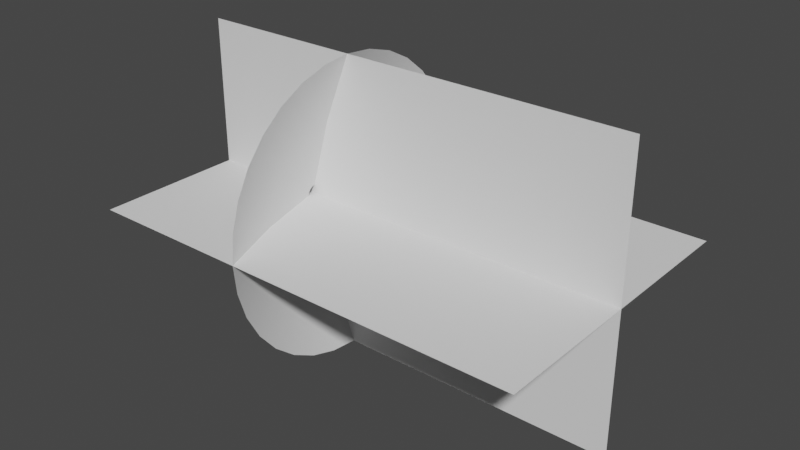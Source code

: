 # Source: muzzle_flash.blend  (saved by Blender 2.91.10; exported with 4.5.12 LTS)
import bpy
from mathutils import Matrix  # noqa: F401  (used for matrix-valued properties, if any)

bpy.ops.wm.read_factory_settings(use_empty=True)
scene = bpy.context.scene
scene.name = 'Scene'

# ---- collections
col_collection = bpy.data.collections.new('Collection'); scene.collection.children.link(col_collection)

# ---- world
world_world = bpy.data.worlds.new('World'); scene.world = world_world
world_world.use_nodes = True; world_world.node_tree.nodes.clear()
_N = world_world.node_tree.nodes; _L = world_world.node_tree.links
n0 = _N.new('ShaderNodeOutputWorld'); n0.name = 'World Output'; n0.location = (300, 300)
n1 = _N.new('ShaderNodeBackground'); n1.name = 'Background'; n1.location = (10, 300)
n1.inputs[0].default_value = (0.05088, 0.05088, 0.05088, 1.0)
_L.new(n1.outputs[0], n0.inputs[0])
n0.is_active_output = True
world_world.color = (0.05088, 0.05088, 0.05088)
world_world.use_sun_shadow = False
world_world.sun_shadow_jitter_overblur = 0.0

# ---- meshes
me_circle = bpy.data.meshes.new('Circle')
me_circle.from_pydata([(0.0, 1.0, 0.1817), (-0.1951, 0.9808, 0.1817), (-0.3827, 0.9239, 0.1817), (-0.5556, 0.8315, 0.1817), (-0.7071, 0.7071, 0.1817), (-0.8315, 0.5556, 0.1817), (-0.9239, 0.3827, 0.1817), (-0.9808, 0.1951, 0.1817), (-1.0, 7.55e-08, 0.1817), (-0.9808, -0.1951, 0.1817), (-0.9239, -0.3827, 0.1817), (-0.8315, -0.5556, 0.1817), (-0.7071, -0.7071, 0.1817), (-0.5556, -0.8315, 0.1817), (-0.3827, -0.9239, 0.1817), (-0.1951, -0.9808, 0.1817), (3.258e-07, -1.0, 0.1817), (0.1951, -0.9808, 0.1817), (0.3827, -0.9239, 0.1817), (0.5556, -0.8315, 0.1817), (0.7071, -0.7071, 0.1817), (0.8315, -0.5556, 0.1817), (0.9239, -0.3827, 0.1817), (0.9808, -0.1951, 0.1817), (1.0, 9.656e-07, 0.1817), (0.9808, 0.1951, 0.1817), (0.9239, 0.3827, 0.1817), (0.8315, 0.5556, 0.1817), (0.7071, 0.7071, 0.1817), (0.5556, 0.8315, 0.1817), (0.3827, 0.9239, 0.1817), (0.1951, 0.9808, 0.1817), (-1.236e-07, 0.0565, -0.1292), (-0.01102, 0.05542, -0.1292), (-0.02162, 0.0522, -0.1292), (-0.03139, 0.04698, -0.1292), (-0.03995, 0.03995, -0.1292), (-0.04698, 0.03139, -0.1292), (-0.0522, 0.02162, -0.1292), (-0.05541, 0.01102, -0.1292), (-0.0565, 2.72e-07, -0.1292), (-0.05541, -0.01102, -0.1292), (-0.0522, -0.02162, -0.1292), (-0.04698, -0.03139, -0.1292), (-0.03995, -0.03995, -0.1292), (-0.03139, -0.04698, -0.1292), (-0.02162, -0.0522, -0.1292), (-0.01102, -0.05541, -0.1292), (-1.052e-07, -0.0565, -0.1292), (0.01102, -0.05541, -0.1292), (0.02162, -0.0522, -0.1292), (0.03139, -0.04698, -0.1292), (0.03995, -0.03995, -0.1292), (0.04698, -0.03139, -0.1292), (0.0522, -0.02162, -0.1292), (0.05541, -0.01102, -0.1292), (0.0565, 3.222e-07, -0.1292), (0.05541, 0.01102, -0.1292), (0.0522, 0.02162, -0.1292), (0.04698, 0.03139, -0.1292), (0.03995, 0.03995, -0.1292), (0.03139, 0.04698, -0.1292), (0.02162, 0.0522, -0.1292), (0.01102, 0.05542, -0.1292), (0.5181, 0.1031, 0.0), (0.488, 0.2022, 0.0), (-0.3735, -0.3735, 0.0), (-0.2935, -0.4392, 0.0), (0.4392, 0.2935, 0.0), (-0.2022, -0.488, 0.0), (-5.692e-08, 0.5283, 0.0), (-0.1031, 0.5181, 0.0), (0.3735, 0.3735, 0.0), (-0.1031, -0.5181, 0.0), (-0.2022, 0.488, 0.0), (0.2935, 0.4392, 0.0), (1.152e-07, -0.5283, 0.0), (-0.2935, 0.4392, 0.0), (0.2022, 0.488, 0.0), (0.1031, -0.5181, 0.0), (-0.3735, 0.3735, 0.0), (0.1031, 0.5181, 0.0), (0.2022, -0.488, 0.0), (-0.4392, 0.2935, 0.0), (0.2935, -0.4392, 0.0), (-0.488, 0.2022, 0.0), (0.3735, -0.3735, 0.0), (-0.5181, 0.1031, 0.0), (0.4392, -0.2935, 0.0), (-0.5283, 1.737e-07, 0.0), (0.488, -0.2022, 0.0), (-0.5181, -0.1031, 0.0), (0.5181, -0.1031, 0.0), (-0.488, -0.2022, 0.0), (0.5283, 6.439e-07, 0.0), (-0.4392, -0.2935, 0.0)], [], [(65, 64, 57, 58), (67, 66, 44, 45), (68, 65, 58, 59), (69, 67, 45, 46), (71, 70, 32, 33), (72, 68, 59, 60), (73, 69, 46, 47), (74, 71, 33, 34), (75, 72, 60, 61), (76, 73, 47, 48), (77, 74, 34, 35), (78, 75, 61, 62), (79, 76, 48, 49), (80, 77, 35, 36), (81, 78, 62, 63), (82, 79, 49, 50), (83, 80, 36, 37), (70, 81, 63, 32), (84, 82, 50, 51), (85, 83, 37, 38), (86, 84, 51, 52), (87, 85, 38, 39), (88, 86, 52, 53), (89, 87, 39, 40), (90, 88, 53, 54), (91, 89, 40, 41), (92, 90, 54, 55), (93, 91, 41, 42), (94, 92, 55, 56), (95, 93, 42, 43), (64, 94, 56, 57), (66, 95, 43, 44), (12, 11, 95, 66), (25, 24, 94, 64), (11, 10, 93, 95), (24, 23, 92, 94), (10, 9, 91, 93), (23, 22, 90, 92), (9, 8, 89, 91), (22, 21, 88, 90), (8, 7, 87, 89), (21, 20, 86, 88), (7, 6, 85, 87), (20, 19, 84, 86), (6, 5, 83, 85), (19, 18, 82, 84), (0, 31, 81, 70), (5, 4, 80, 83), (18, 17, 79, 82), (31, 30, 78, 81), (4, 3, 77, 80), (17, 16, 76, 79), (30, 29, 75, 78), (3, 2, 74, 77), (16, 15, 73, 76), (29, 28, 72, 75), (2, 1, 71, 74), (15, 14, 69, 73), (28, 27, 68, 72), (1, 0, 70, 71), (14, 13, 67, 69), (27, 26, 65, 68), (13, 12, 66, 67), (26, 25, 64, 65)])
me_circle.polygons.foreach_set('use_smooth', [True] * 64)
_uv = me_circle.uv_layers.new(name='UVMap')
_uv.uv.foreach_set('vector', [0.4041, 0.5028, 0.3731, 0.5028, 0.3731, 1.0, 0.4041, 1.0, 0.9948, 0.5028, 0.9637, 0.5028, 0.9637, 1.0, 0.9948, 1.0, 0.4352, 0.5028, 0.4041, 0.5028, 0.4041, 1.0, 0.4352, 1.0, 0.03109, 0.5028, 2.98e-08, 0.5028, 2.98e-08, 1.0, 0.03109, 1.0, 0.6218, 0.5028, 0.5907, 0.5028, 0.5907, 1.0, 0.6218, 1.0, 0.4663, 0.5028, 0.4352, 0.5028, 0.4352, 1.0, 0.4663, 1.0, 0.06218, 0.5028, 0.03109, 0.5028, 0.03109, 1.0, 0.06218, 1.0, 0.6529, 0.5028, 0.6218, 0.5028, 0.6218, 1.0, 0.6529, 1.0, 0.4974, 0.5028, 0.4663, 0.5028, 0.4663, 1.0, 0.4974, 1.0, 0.09326, 0.5028, 0.06218, 0.5028, 0.06218, 1.0, 0.09326, 1.0, 0.6839, 0.5028, 0.6529, 0.5028, 0.6529, 1.0, 0.6839, 1.0, 0.5285, 0.5028, 0.4974, 0.5028, 0.4974, 1.0, 0.5285, 1.0, 0.1244, 0.5028, 0.09326, 0.5028, 0.09326, 1.0, 0.1244, 1.0, 0.715, 0.5028, 0.6839, 0.5028, 0.6839, 1.0, 0.715, 1.0, 0.5596, 0.5028, 0.5285, 0.5028, 0.5285, 1.0, 0.5596, 1.0, 0.1554, 0.5028, 0.1244, 0.5028, 0.1244, 1.0, 0.1554, 1.0, 0.7461, 0.5028, 0.715, 0.5028, 0.715, 1.0, 0.7461, 1.0, 0.5907, 0.5028, 0.5596, 0.5028, 0.5596, 1.0, 0.5907, 1.0, 0.1865, 0.5028, 0.1554, 0.5028, 0.1554, 1.0, 0.1865, 1.0, 0.7772, 0.5028, 0.7461, 0.5028, 0.7461, 1.0, 0.7772, 1.0, 0.2176, 0.5028, 0.1865, 0.5028, 0.1865, 1.0, 0.2176, 1.0, 0.8083, 0.5028, 0.7772, 0.5028, 0.7772, 1.0, 0.8083, 1.0, 0.2487, 0.5028, 0.2176, 0.5028, 0.2176, 1.0, 0.2487, 1.0, 0.8394, 0.5028, 0.8083, 0.5028, 0.8083, 1.0, 0.8394, 1.0, 0.2798, 0.5028, 0.2487, 0.5028, 0.2487, 1.0, 0.2798, 1.0, 0.8705, 0.5028, 0.8394, 0.5028, 0.8394, 1.0, 0.8705, 1.0, 0.3109, 0.5028, 0.2798, 0.5028, 0.2798, 1.0, 0.3109, 1.0, 0.9016, 0.5028, 0.8705, 0.5028, 0.8705, 1.0, 0.9016, 1.0, 0.342, 0.5028, 0.3109, 0.5028, 0.3109, 1.0, 0.342, 1.0, 0.9326, 0.5028, 0.9016, 0.5028, 0.9016, 1.0, 0.9326, 1.0, 0.3731, 0.5028, 0.342, 0.5028, 0.342, 1.0, 0.3731, 1.0, 0.9637, 0.5028, 0.9326, 0.5028, 0.9326, 1.0, 0.9637, 1.0, 0.9637, 0.005588, 0.9326, 0.005588, 0.9326, 0.5028, 0.9637, 0.5028, 0.3731, 0.005588, 0.342, 0.005588, 0.342, 0.5028, 0.3731, 0.5028, 0.9326, 0.005588, 0.9016, 0.005588, 0.9016, 0.5028, 0.9326, 0.5028, 0.342, 0.005588, 0.3109, 0.005588, 0.3109, 0.5028, 0.342, 0.5028, 0.9016, 0.005588, 0.8705, 0.005588, 0.8705, 0.5028, 0.9016, 0.5028, 0.3109, 0.005588, 0.2798, 0.005588, 0.2798, 0.5028, 0.3109, 0.5028, 0.8705, 0.005588, 0.8394, 0.005588, 0.8394, 0.5028, 0.8705, 0.5028, 0.2798, 0.005588, 0.2487, 0.005588, 0.2487, 0.5028, 0.2798, 0.5028, 0.8394, 0.005588, 0.8083, 0.005588, 0.8083, 0.5028, 0.8394, 0.5028, 0.2487, 0.005588, 0.2176, 0.005588, 0.2176, 0.5028, 0.2487, 0.5028, 0.8083, 0.005588, 0.7772, 0.005588, 0.7772, 0.5028, 0.8083, 0.5028, 0.2176, 0.005588, 0.1865, 0.005588, 0.1865, 0.5028, 0.2176, 0.5028, 0.7772, 0.005588, 0.7461, 0.005588, 0.7461, 0.5028, 0.7772, 0.5028, 0.1865, 0.005588, 0.1554, 0.005588, 0.1554, 0.5028, 0.1865, 0.5028, 0.5907, 0.005588, 0.5596, 0.005588, 0.5596, 0.5028, 0.5907, 0.5028, 0.7461, 0.005588, 0.715, 0.005588, 0.715, 0.5028, 0.7461, 0.5028, 0.1554, 0.005588, 0.1244, 0.005588, 0.1244, 0.5028, 0.1554, 0.5028, 0.5596, 0.005588, 0.5285, 0.005588, 0.5285, 0.5028, 0.5596, 0.5028, 0.715, 0.005588, 0.6839, 0.005588, 0.6839, 0.5028, 0.715, 0.5028, 0.1244, 0.005588, 0.09326, 0.005588, 0.09326, 0.5028, 0.1244, 0.5028, 0.5285, 0.005588, 0.4974, 0.005588, 0.4974, 0.5028, 0.5285, 0.5028, 0.6839, 0.005588, 0.6529, 0.005588, 0.6529, 0.5028, 0.6839, 0.5028, 0.09326, 0.005588, 0.06218, 0.005588, 0.06218, 0.5028, 0.09326, 0.5028, 0.4974, 0.005588, 0.4663, 0.005588, 0.4663, 0.5028, 0.4974, 0.5028, 0.6529, 0.005588, 0.6218, 0.005588, 0.6218, 0.5028, 0.6529, 0.5028, 0.06218, 0.005588, 0.03109, 0.005588, 0.03109, 0.5028, 0.06218, 0.5028, 0.4663, 0.005588, 0.4352, 0.005588, 0.4352, 0.5028, 0.4663, 0.5028, 0.6218, 0.005588, 0.5907, 0.005588, 0.5907, 0.5028, 0.6218, 0.5028, 0.03109, 0.005588, 2.98e-08, 0.005588, 2.98e-08, 0.5028, 0.03109, 0.5028, 0.4352, 0.005588, 0.4041, 0.005588, 0.4041, 0.5028, 0.4352, 0.5028, 0.9948, 0.005588, 0.9637, 0.005588, 0.9637, 0.5028, 0.9948, 0.5028, 0.4041, 0.005588, 0.3731, 0.005588, 0.3731, 0.5028, 0.4041, 0.5028])
me_circle.use_remesh_fix_poles = True
me_circle.use_remesh_preserve_attributes = False
me_circle.use_mirror_vertex_groups = False
me_circle.update()
me_plane_003 = bpy.data.meshes.new('Plane.003')
me_plane_003.from_pydata([(0.0, -1.0, 0.0), (2.0, -1.0, 0.0), (0.0, 1.0, 0.0), (2.0, 1.0, 0.0), (0.0, 4.371e-08, 1.0), (2.0, 4.371e-08, 1.0), (0.0, -4.371e-08, -1.0), (2.0, -4.371e-08, -1.0)], [], [(0, 1, 3, 2), (4, 5, 7, 6)])
_uv = me_plane_003.uv_layers.new(name='UVMap')
_uv.uv.foreach_set('vector', [1.0, -5.96e-08, 1.0, 1.0, 0.0, 1.0, -5.96e-08, 0.0, 1.0, -5.96e-08, 1.0, 1.0, 0.0, 1.0, -5.96e-08, 0.0])
me_plane_003.use_remesh_fix_poles = True
me_plane_003.use_remesh_preserve_attributes = False
me_plane_003.use_mirror_vertex_groups = False
me_plane_003.update()

# ---- objects
ob_muzzle_cone = bpy.data.objects.new('Muzzle_Cone', me_circle)
ob_muzzle_planes = bpy.data.objects.new('Muzzle_Planes', me_plane_003)

# ---- transforms, parenting, visibility, modifiers, constraints
ob_muzzle_cone.location = (0.0, 0.0, 0.0)
ob_muzzle_cone.rotation_euler = (-0.0, 1.571, 0.0)
ob_muzzle_cone.lineart.crease_threshold = 0.0
ob_muzzle_planes.location = (-0.9426, 0.0, 0.0)
ob_muzzle_planes.rotation_euler = (1.571, -0.0, 0.0)
ob_muzzle_planes.scale = (1.527, 1.0, 1.0)
ob_muzzle_planes.lineart.crease_threshold = 0.0

# ---- collection membership
col_collection.objects.link(ob_muzzle_cone)
col_collection.objects.link(ob_muzzle_planes)

# ---- scene / render settings (as saved in the file)
scene.frame_start = 1; scene.frame_end = 250; scene.frame_set(1)
scene.render.engine = 'BLENDER_EEVEE_NEXT'
scene.cycles.use_denoising = False
scene.cycles.samples = 128
scene.cycles.sampling_pattern = 'TABULATED_SOBOL'
scene.cycles.use_adaptive_sampling = False
scene.cycles.use_light_tree = False
scene.view_settings.view_transform = 'Filmic'
bpy.context.view_layer.update()

# ---- added for rendering (the .blend has no active camera and no usable light): camera, sun
cam_auto = bpy.data.cameras.new('AutoCamera')
cam_auto.lens = 50.0
cam_auto.sensor_width = 36.0
cam_auto.clip_end = 1000.0
ob_auto_camera = bpy.data.objects.new('AutoCamera', cam_auto)
scene.collection.objects.link(ob_auto_camera)
ob_auto_camera.location = (4.43576, -4.6216, 3.08106)
ob_auto_camera.rotation_euler = (1.09748, -7.21219e-08, 0.694738)
scene.camera = ob_auto_camera
light_auto_sun = bpy.data.lights.new('AutoSun', 'SUN')
light_auto_sun.energy = 3.0
light_auto_sun.angle = 0.0523599
ob_auto_sun = bpy.data.objects.new('AutoSun', light_auto_sun)
scene.collection.objects.link(ob_auto_sun)
ob_auto_sun.rotation_euler = (0.872665, 0.174533, 0.523599)
bpy.context.view_layer.update()

